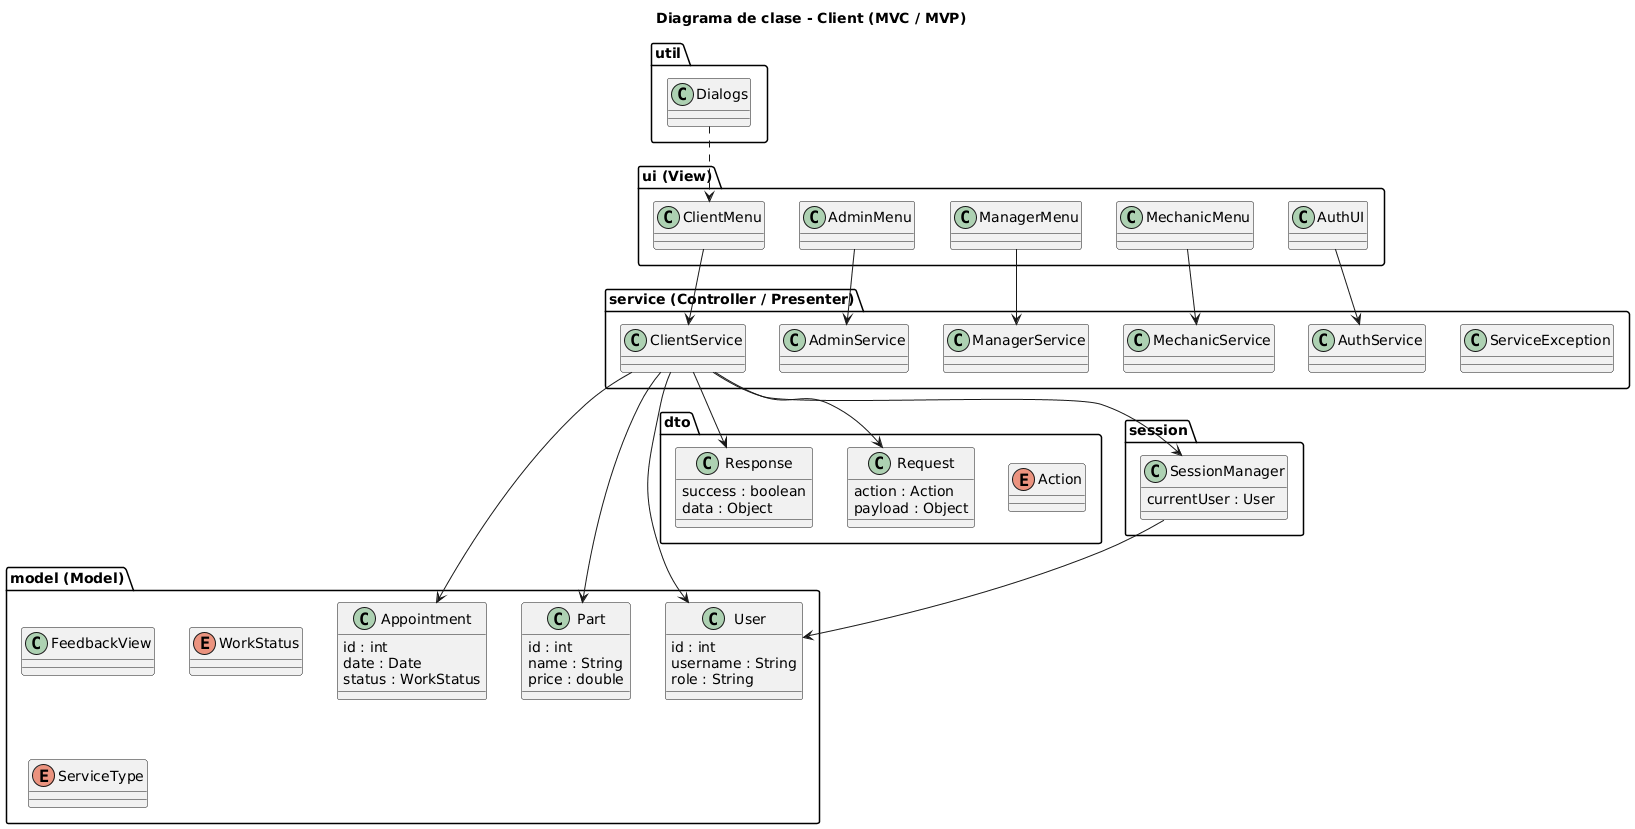

The diagram above was rendered by PlantUML. Its source (embedded in the PNG):
@startuml
title Diagrama de clase - Client (MVC / MVP)

package "ui (View)" {
    class ClientMenu
    class AdminMenu
    class ManagerMenu
    class MechanicMenu
    class AuthUI
}

package "service (Controller / Presenter)" {
    class ClientService
    class AdminService
    class ManagerService
    class MechanicService
    class AuthService
    class ServiceException
}

package "model (Model)" {
    class User {
        id : int
        username : String
        role : String
    }

    class Appointment {
        id : int
        date : Date
        status : WorkStatus
    }

    class Part {
        id : int
        name : String
        price : double
    }

    class FeedbackView
    enum WorkStatus
    enum ServiceType
}

package "dto" {
    class Request {
        action : Action
        payload : Object
    }

    class Response {
        success : boolean
        data : Object
    }

    enum Action
}

package "session" {
    class SessionManager {
        currentUser : User
    }
}

package "util" {
    class Dialogs
}

' Relatii MVC
ClientMenu --> ClientService
AdminMenu --> AdminService
ManagerMenu --> ManagerService
MechanicMenu --> MechanicService
AuthUI --> AuthService

ClientService --> Request
ClientService --> Response
ClientService --> SessionManager
ClientService --> User
ClientService --> Appointment
ClientService --> Part

SessionManager --> User
Dialogs ..> ClientMenu
@enduml